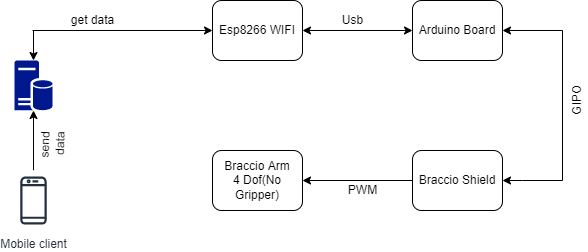

The diagram above was exported from draw.io. Its source (the exported page's mxGraphModel, read from the mxfile embedded in the PNG):
<mxGraphModel dx="868" dy="450" grid="1" gridSize="10" guides="1" tooltips="1" connect="1" arrows="1" fold="1" page="1" pageScale="1" pageWidth="850" pageHeight="1100" math="0" shadow="0">
  <root>
    <mxCell id="0" />
    <mxCell id="1" parent="0" />
    <mxCell id="hSGU2wuJMEWawD1ySb4z-10" style="edgeStyle=orthogonalEdgeStyle;rounded=0;orthogonalLoop=1;jettySize=auto;html=1;startArrow=classic;startFill=1;elbow=vertical;endArrow=none;endFill=0;" edge="1" parent="1" source="hSGU2wuJMEWawD1ySb4z-1">
      <mxGeometry relative="1" as="geometry">
        <mxPoint x="800" y="280" as="targetPoint" />
      </mxGeometry>
    </mxCell>
    <mxCell id="hSGU2wuJMEWawD1ySb4z-13" style="edgeStyle=orthogonalEdgeStyle;rounded=0;orthogonalLoop=1;jettySize=auto;html=1;entryX=1;entryY=0.5;entryDx=0;entryDy=0;startArrow=classic;startFill=1;endArrow=classic;endFill=1;elbow=vertical;" edge="1" parent="1" source="hSGU2wuJMEWawD1ySb4z-1" target="hSGU2wuJMEWawD1ySb4z-5">
      <mxGeometry relative="1" as="geometry" />
    </mxCell>
    <mxCell id="hSGU2wuJMEWawD1ySb4z-1" value="Arduino Board" style="rounded=1;whiteSpace=wrap;html=1;" vertex="1" parent="1">
      <mxGeometry x="650" y="100" width="90" height="60" as="geometry" />
    </mxCell>
    <mxCell id="hSGU2wuJMEWawD1ySb4z-11" style="edgeStyle=orthogonalEdgeStyle;rounded=0;orthogonalLoop=1;jettySize=auto;html=1;startArrow=classic;startFill=1;endArrow=none;endFill=0;elbow=vertical;" edge="1" parent="1" source="hSGU2wuJMEWawD1ySb4z-3">
      <mxGeometry relative="1" as="geometry">
        <mxPoint x="800" y="280" as="targetPoint" />
        <Array as="points">
          <mxPoint x="760" y="280" />
          <mxPoint x="760" y="280" />
        </Array>
      </mxGeometry>
    </mxCell>
    <mxCell id="hSGU2wuJMEWawD1ySb4z-12" style="edgeStyle=orthogonalEdgeStyle;rounded=0;orthogonalLoop=1;jettySize=auto;html=1;startArrow=none;startFill=0;endArrow=classic;endFill=1;elbow=vertical;" edge="1" parent="1" source="hSGU2wuJMEWawD1ySb4z-3" target="hSGU2wuJMEWawD1ySb4z-4">
      <mxGeometry relative="1" as="geometry" />
    </mxCell>
    <mxCell id="hSGU2wuJMEWawD1ySb4z-3" value="Braccio Shield" style="rounded=1;whiteSpace=wrap;html=1;" vertex="1" parent="1">
      <mxGeometry x="650" y="250" width="90" height="60" as="geometry" />
    </mxCell>
    <mxCell id="hSGU2wuJMEWawD1ySb4z-4" value="Braccio Arm&lt;br&gt;4 Dof(No Gripper)" style="rounded=1;whiteSpace=wrap;html=1;" vertex="1" parent="1">
      <mxGeometry x="450" y="250" width="90" height="60" as="geometry" />
    </mxCell>
    <mxCell id="hSGU2wuJMEWawD1ySb4z-17" style="edgeStyle=orthogonalEdgeStyle;rounded=0;orthogonalLoop=1;jettySize=auto;html=1;startArrow=classic;startFill=1;endArrow=none;endFill=0;elbow=vertical;jumpStyle=none;" edge="1" parent="1" source="hSGU2wuJMEWawD1ySb4z-5">
      <mxGeometry relative="1" as="geometry">
        <mxPoint x="270" y="130" as="targetPoint" />
      </mxGeometry>
    </mxCell>
    <mxCell id="hSGU2wuJMEWawD1ySb4z-5" value="Esp8266 WIFI" style="rounded=1;whiteSpace=wrap;html=1;" vertex="1" parent="1">
      <mxGeometry x="450" y="100" width="90" height="60" as="geometry" />
    </mxCell>
    <mxCell id="hSGU2wuJMEWawD1ySb4z-22" style="edgeStyle=orthogonalEdgeStyle;rounded=0;jumpStyle=none;orthogonalLoop=1;jettySize=auto;html=1;entryX=0.5;entryY=1;entryDx=0;entryDy=0;entryPerimeter=0;startArrow=none;startFill=0;endArrow=classic;endFill=1;elbow=vertical;" edge="1" parent="1" source="hSGU2wuJMEWawD1ySb4z-16" target="hSGU2wuJMEWawD1ySb4z-21">
      <mxGeometry relative="1" as="geometry" />
    </mxCell>
    <mxCell id="hSGU2wuJMEWawD1ySb4z-16" value="Mobile client" style="sketch=0;outlineConnect=0;fontColor=#232F3E;gradientColor=none;strokeColor=#232F3E;fillColor=#ffffff;dashed=0;verticalLabelPosition=bottom;verticalAlign=top;align=center;html=1;fontSize=12;fontStyle=0;aspect=fixed;shape=mxgraph.aws4.resourceIcon;resIcon=mxgraph.aws4.mobile_client;" vertex="1" parent="1">
      <mxGeometry x="241" y="270" width="60" height="60" as="geometry" />
    </mxCell>
    <mxCell id="hSGU2wuJMEWawD1ySb4z-19" value="get data" style="text;html=1;align=center;verticalAlign=middle;resizable=0;points=[];autosize=1;strokeColor=none;fillColor=none;" vertex="1" parent="1">
      <mxGeometry x="300" y="110" width="60" height="20" as="geometry" />
    </mxCell>
    <mxCell id="hSGU2wuJMEWawD1ySb4z-20" value="PWM" style="text;html=1;align=center;verticalAlign=middle;resizable=0;points=[];autosize=1;strokeColor=none;fillColor=none;" vertex="1" parent="1">
      <mxGeometry x="580" y="280" width="40" height="20" as="geometry" />
    </mxCell>
    <mxCell id="hSGU2wuJMEWawD1ySb4z-23" style="edgeStyle=orthogonalEdgeStyle;rounded=0;jumpStyle=none;orthogonalLoop=1;jettySize=auto;html=1;startArrow=classic;startFill=1;endArrow=none;endFill=0;elbow=vertical;" edge="1" parent="1" source="hSGU2wuJMEWawD1ySb4z-21">
      <mxGeometry relative="1" as="geometry">
        <mxPoint x="271" y="130" as="targetPoint" />
      </mxGeometry>
    </mxCell>
    <mxCell id="hSGU2wuJMEWawD1ySb4z-21" value="" style="sketch=0;aspect=fixed;pointerEvents=1;shadow=0;dashed=0;html=1;strokeColor=none;labelPosition=center;verticalLabelPosition=bottom;verticalAlign=top;align=center;fillColor=#00188D;shape=mxgraph.mscae.enterprise.database_server" vertex="1" parent="1">
      <mxGeometry x="252" y="160" width="38" height="50" as="geometry" />
    </mxCell>
    <mxCell id="hSGU2wuJMEWawD1ySb4z-24" value="send&lt;br&gt;&amp;nbsp;data" style="text;html=1;align=center;verticalAlign=middle;resizable=0;points=[];autosize=1;strokeColor=none;fillColor=none;rotation=-88;" vertex="1" parent="1">
      <mxGeometry x="270" y="230" width="40" height="30" as="geometry" />
    </mxCell>
    <mxCell id="hSGU2wuJMEWawD1ySb4z-25" value="GIPO&lt;br&gt;" style="text;html=1;align=center;verticalAlign=middle;resizable=0;points=[];autosize=1;strokeColor=none;fillColor=none;rotation=-90;" vertex="1" parent="1">
      <mxGeometry x="790" y="190" width="50" height="20" as="geometry" />
    </mxCell>
    <mxCell id="hSGU2wuJMEWawD1ySb4z-26" value="Usb" style="text;html=1;align=center;verticalAlign=middle;resizable=0;points=[];autosize=1;strokeColor=none;fillColor=none;rotation=0;" vertex="1" parent="1">
      <mxGeometry x="570" y="110" width="40" height="20" as="geometry" />
    </mxCell>
  </root>
</mxGraphModel>